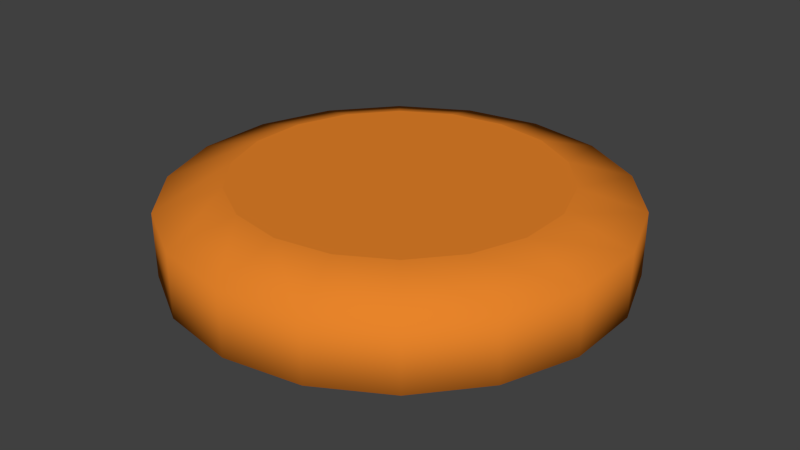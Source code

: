 # Source: model.blend  (saved by Blender 2.70.0; exported with 4.5.12 LTS)
import bpy
from mathutils import Matrix  # noqa: F401  (used for matrix-valued properties, if any)

bpy.ops.wm.read_factory_settings(use_empty=True)
scene = bpy.context.scene
scene.name = 'Scene'

# ---- collections
col_collection_1 = bpy.data.collections.new('Collection 1'); scene.collection.children.link(col_collection_1)

# ---- materials (node trees are filled in below, after node groups)
mat_texture = bpy.data.materials.new('Texture')
mat_texture.alpha_threshold = 0.0
mat_texture.use_transparent_shadow = False
mat_texture.diffuse_color = (0.8, 0.2298, 0.02345, 1.0)
mat_texture.roughness = 0.5
mat_texture.line_color = (0.0, 0.0, 0.0, 1.0)

# ---- material node trees

# ---- world
world_world = bpy.data.worlds.new('World'); scene.world = world_world
world_world.color = (0.05088, 0.05088, 0.05088)
world_world.use_sun_shadow = False
world_world.sun_shadow_jitter_overblur = 0.0
world_world.cycles.sampling_method = 'MANUAL'
world_world.cycles.sample_map_resolution = 256

# ---- meshes
me_cylinder_006 = bpy.data.meshes.new('Cylinder.006')
me_cylinder_006.from_pydata([(0.225, 0.2681, 0.05), (0.3031, 0.175, 0.05), (0.3447, -0.06078, -0.05), (0.3447, -0.06078, 0.05), (0.3031, -0.175, -0.05), (0.225, -0.2681, 0.05), (0.1197, -0.3289, -0.05), (5.285e-08, -0.35, -0.05), (-0.225, -0.2681, -0.05), (-0.225, -0.2681, 0.05), (-0.3031, -0.175, 0.05), (-0.3447, -0.06078, -0.05), (-0.3447, 0.06078, -0.05), (-0.3447, 0.06078, 0.05), (-0.3031, 0.175, 0.05), (-0.225, 0.2681, -0.05), (-0.225, 0.2681, 0.05), (-0.1197, 0.3289, -0.05), (0.0, 0.25, -0.08), (0.0, 0.25, 0.08), (0.08551, 0.2349, -0.08), (0.08551, 0.2349, 0.08), (0.1607, 0.1915, -0.08), (0.1607, 0.1915, 0.08), (0.2165, 0.125, -0.08), (0.2165, 0.125, 0.08), (0.2462, 0.04341, -0.08), (0.2462, 0.04341, 0.08), (0.2462, -0.04341, -0.08), (0.2462, -0.04341, 0.08), (0.2165, -0.125, -0.08), (0.2165, -0.125, 0.08), (0.1607, -0.1915, -0.08), (0.1607, -0.1915, 0.08), (0.08551, -0.2349, -0.08), (0.08551, -0.2349, 0.08), (3.775e-08, -0.25, -0.08), (3.775e-08, -0.25, 0.08), (-0.0855, -0.2349, -0.08), (-0.0855, -0.2349, 0.08), (-0.1607, -0.1915, -0.08), (-0.1607, -0.1915, 0.08), (-0.2165, -0.125, -0.08), (-0.2165, -0.125, 0.08), (-0.2462, -0.04341, -0.08), (-0.2462, -0.04341, 0.08), (-0.2462, 0.04341, -0.08), (-0.2462, 0.04341, 0.08), (-0.2165, 0.125, -0.08), (-0.2165, 0.125, 0.08), (-0.1607, 0.1915, -0.08), (-0.1607, 0.1915, 0.08), (-0.08551, 0.2349, -0.08), (-0.08551, 0.2349, 0.08), (0.0, 0.35, -0.05), (0.1197, 0.3289, -0.05), (0.1197, 0.3289, 0.05), (0.0, 0.35, 0.05), (0.225, 0.2681, -0.05), (0.3031, 0.175, -0.05), (0.3447, 0.06078, -0.05), (0.3447, 0.06078, 0.05), (0.3031, -0.175, 0.05), (0.225, -0.2681, -0.05), (0.1197, -0.3289, 0.05), (5.285e-08, -0.35, 0.05), (-0.1197, -0.3289, -0.05), (-0.1197, -0.3289, 0.05), (-0.3031, -0.175, -0.05), (-0.3447, -0.06078, 0.05), (-0.3031, 0.175, -0.05), (-0.1197, 0.3289, 0.05)], [], [(21, 19, 53, 51, 49, 47, 45, 43, 41, 39, 37, 35, 33, 31, 29, 27, 25, 23), (18, 20, 22, 24, 26, 28, 30, 32, 34, 36, 38, 40, 42, 44, 46, 48, 50, 52), (64, 35, 37, 65), (65, 37, 39, 67), (71, 53, 19, 57), (57, 19, 21, 56), (60, 26, 24, 59), (55, 20, 18, 54), (58, 22, 20, 55), (59, 24, 22, 58), (54, 57, 56, 55), (55, 56, 0, 58), (58, 0, 1, 59), (59, 1, 61, 60), (60, 61, 3, 2), (2, 3, 62, 4), (4, 62, 5, 63), (63, 5, 64, 6), (6, 64, 65, 7), (7, 65, 67, 66), (66, 67, 9, 8), (8, 9, 10, 68), (68, 10, 69, 11), (11, 69, 13, 12), (12, 13, 14, 70), (70, 14, 16, 15), (17, 71, 57, 54), (15, 16, 71, 17), (67, 39, 41, 9), (9, 41, 43, 10), (10, 43, 45, 69), (69, 45, 47, 13), (13, 47, 49, 14), (14, 49, 51, 16), (16, 51, 53, 71), (56, 21, 23, 0), (0, 23, 25, 1), (1, 25, 27, 61), (61, 27, 29, 3), (3, 29, 31, 62), (62, 31, 33, 5), (5, 33, 35, 64), (2, 28, 26, 60), (4, 30, 28, 2), (63, 32, 30, 4), (6, 34, 32, 63), (7, 36, 34, 6), (66, 38, 36, 7), (8, 40, 38, 66), (68, 42, 40, 8), (11, 44, 42, 68), (12, 46, 44, 11), (70, 48, 46, 12), (15, 50, 48, 70), (54, 18, 52, 17), (17, 52, 50, 15)])
me_cylinder_006.polygons.foreach_set('use_smooth', [0, 0, 1, 1, 1, 1, 1, 1, 1, 1, 1, 1, 1, 1, 1, 1, 1, 1, 1, 1, 1, 1, 1, 1, 1, 1, 1, 1, 1, 1, 1, 1, 1, 1, 1, 1, 1, 1, 1, 1, 1, 1, 1, 1, 1, 1, 1, 1, 1, 1, 1, 1, 1, 1, 1, 1])
_uv = me_cylinder_006.uv_layers.new(name='UVMap')
_uv.uv.foreach_set('vector', [0.8675, 0.3082, 0.8273, 0.3153, 0.787, 0.3082, 0.7517, 0.2877, 0.7254, 0.2565, 0.7115, 0.2181, 0.7115, 0.1773, 0.7254, 0.1389, 0.7517, 0.1076, 0.787, 0.08719, 0.8273, 0.0801, 0.8675, 0.08719, 0.9028, 0.1076, 0.9291, 0.1389, 0.9431, 0.1773, 0.9431, 0.2181, 0.9291, 0.2565, 0.9028, 0.2877, 0.8273, 0.3153, 0.8675, 0.3082, 0.9028, 0.2877, 0.9291, 0.2565, 0.9431, 0.2181, 0.9431, 0.1773, 0.9291, 0.1389, 0.9028, 0.1076, 0.8675, 0.08719, 0.8273, 0.0801, 0.787, 0.08719, 0.7517, 0.1076, 0.7254, 0.1389, 0.7115, 0.1773, 0.7115, 0.2181, 0.7254, 0.2565, 0.7517, 0.2877, 0.787, 0.3082, 0.2688, 0.5552, 0.25, 0.6068, 0.2031, 0.5985, 0.2031, 0.5437, 0.2031, 0.5437, 0.2031, 0.5985, 0.1562, 0.6068, 0.1375, 0.5552, 0.1375, 0.916, 0.1562, 0.8645, 0.2031, 0.8727, 0.2031, 0.9276, 0.2031, 0.9276, 0.2031, 0.8727, 0.25, 0.8645, 0.2688, 0.916, 0.3922, 0.7689, 0.3382, 0.7594, 0.3219, 0.8042, 0.3694, 0.8316, 0.2688, 0.916, 0.25, 0.8645, 0.2031, 0.8727, 0.2031, 0.9276, 0.3265, 0.8827, 0.2913, 0.8407, 0.25, 0.8645, 0.2688, 0.916, 0.3694, 0.8316, 0.3219, 0.8042, 0.2913, 0.8407, 0.3265, 0.8827, 0.9911, 0.9364, 0.9911, 0.9855, 0.9365, 0.9855, 0.9365, 0.9364, 0.9365, 0.9364, 0.9365, 0.9855, 0.882, 0.9855, 0.882, 0.9364, 0.882, 0.9364, 0.882, 0.9855, 0.8274, 0.9855, 0.8274, 0.9364, 0.8274, 0.9364, 0.8274, 0.9855, 0.7728, 0.9855, 0.7728, 0.9364, 0.7728, 0.9364, 0.7728, 0.9855, 0.7183, 0.9855, 0.7183, 0.9364, 0.7183, 0.9364, 0.7183, 0.9855, 0.6637, 0.9855, 0.6637, 0.9364, 0.6637, 0.9364, 0.6637, 0.9855, 0.6091, 0.9855, 0.6091, 0.9364, 0.6091, 0.9364, 0.6091, 0.9855, 0.5546, 0.9855, 0.5546, 0.9364, 0.5546, 0.9364, 0.5546, 0.9855, 0.5, 0.9855, 0.5, 0.9364, 0.5, 0.9364, 0.5, 0.9855, 0.4454, 0.9855, 0.4454, 0.9364, 0.4454, 0.9364, 0.4454, 0.9855, 0.3909, 0.9855, 0.3909, 0.9364, 0.3909, 0.9364, 0.3909, 0.9855, 0.3363, 0.9855, 0.3363, 0.9364, 0.3363, 0.9364, 0.3363, 0.9855, 0.2817, 0.9855, 0.2817, 0.9364, 0.2817, 0.9364, 0.2817, 0.9855, 0.2272, 0.9855, 0.2272, 0.9364, 0.2272, 0.9364, 0.2272, 0.9855, 0.1726, 0.9855, 0.1726, 0.9364, 0.1726, 0.9364, 0.1726, 0.9855, 0.118, 0.9855, 0.118, 0.9364, 0.06348, 0.9364, 0.06348, 0.9855, 0.008918, 0.9855, 0.008918, 0.9364, 0.118, 0.9364, 0.118, 0.9855, 0.06348, 0.9855, 0.06348, 0.9364, 0.1375, 0.5552, 0.1562, 0.6068, 0.115, 0.6306, 0.07975, 0.5886, 0.07975, 0.5886, 0.115, 0.6306, 0.08439, 0.6671, 0.03689, 0.6396, 0.03689, 0.6396, 0.08439, 0.6671, 0.06811, 0.7118, 0.01409, 0.7023, 0.01409, 0.7023, 0.06811, 0.7118, 0.06811, 0.7594, 0.01409, 0.7689, 0.01409, 0.7689, 0.06811, 0.7594, 0.08439, 0.8042, 0.03689, 0.8316, 0.03689, 0.8316, 0.08439, 0.8042, 0.115, 0.8407, 0.07975, 0.8827, 0.07975, 0.8827, 0.115, 0.8407, 0.1562, 0.8645, 0.1375, 0.916, 0.2688, 0.916, 0.25, 0.8645, 0.2913, 0.8407, 0.3265, 0.8827, 0.3265, 0.8827, 0.2913, 0.8407, 0.3219, 0.8042, 0.3694, 0.8316, 0.3694, 0.8316, 0.3219, 0.8042, 0.3382, 0.7594, 0.3922, 0.7689, 0.3922, 0.7689, 0.3382, 0.7594, 0.3382, 0.7118, 0.3922, 0.7023, 0.3922, 0.7023, 0.3382, 0.7118, 0.3219, 0.6671, 0.3694, 0.6396, 0.3694, 0.6396, 0.3219, 0.6671, 0.2913, 0.6306, 0.3265, 0.5886, 0.3265, 0.5886, 0.2913, 0.6306, 0.25, 0.6068, 0.2688, 0.5552, 0.3922, 0.7023, 0.3382, 0.7118, 0.3382, 0.7594, 0.3922, 0.7689, 0.3694, 0.6396, 0.3219, 0.6671, 0.3382, 0.7118, 0.3922, 0.7023, 0.3265, 0.5886, 0.2913, 0.6306, 0.3219, 0.6671, 0.3694, 0.6396, 0.2688, 0.5552, 0.25, 0.6068, 0.2913, 0.6306, 0.3265, 0.5886, 0.2031, 0.5437, 0.2031, 0.5985, 0.25, 0.6068, 0.2688, 0.5552, 0.1375, 0.5552, 0.1562, 0.6068, 0.2031, 0.5985, 0.2031, 0.5437, 0.07975, 0.5886, 0.115, 0.6306, 0.1562, 0.6068, 0.1375, 0.5552, 0.03689, 0.6396, 0.08439, 0.6671, 0.115, 0.6306, 0.07975, 0.5886, 0.01409, 0.7023, 0.06811, 0.7118, 0.08439, 0.6671, 0.03689, 0.6396, 0.01409, 0.7689, 0.06811, 0.7594, 0.06811, 0.7118, 0.01409, 0.7023, 0.03689, 0.8316, 0.08439, 0.8042, 0.06811, 0.7594, 0.01409, 0.7689, 0.07975, 0.8827, 0.115, 0.8407, 0.08439, 0.8042, 0.03689, 0.8316, 0.2031, 0.9276, 0.2031, 0.8727, 0.1562, 0.8645, 0.1375, 0.916, 0.1375, 0.916, 0.1562, 0.8645, 0.115, 0.8407, 0.07975, 0.8827])
me_cylinder_006.materials.append(mat_texture)
me_cylinder_006.use_remesh_preserve_volume = False
me_cylinder_006.use_remesh_preserve_attributes = False
me_cylinder_006.use_mirror_vertex_groups = False
me_cylinder_006.update()

# ---- objects
ob_tank = bpy.data.objects.new('Tank', me_cylinder_006)

# ---- transforms, parenting, visibility, modifiers, constraints
ob_tank.location = (0.0, 0.0, 0.0)
ob_tank.lineart.crease_threshold = 0.0

# ---- collection membership
col_collection_1.objects.link(ob_tank)

# ---- scene / render settings (as saved in the file)
scene.frame_start = 1; scene.frame_end = 250; scene.frame_set(1)
scene.render.engine = 'BLENDER_EEVEE_NEXT'
scene.render.resolution_percentage = 50
scene.render.dither_intensity = 0.0
scene.cycles.use_denoising = False
scene.cycles.samples = 10
scene.cycles.sampling_pattern = 'TABULATED_SOBOL'
scene.cycles.light_sampling_threshold = 0.0
scene.cycles.use_adaptive_sampling = False
scene.cycles.use_light_tree = False
scene.cycles.blur_glossy = 0.0
scene.cycles.volume_bounces = 1
scene.cycles.pixel_filter_type = 'GAUSSIAN'
scene.cycles.sample_clamp_indirect = 0.0
scene.view_settings.view_transform = 'Standard'
bpy.context.view_layer.update()

# ---- added for rendering (the .blend has no active camera and no usable light): camera, sun
cam_auto = bpy.data.cameras.new('AutoCamera')
cam_auto.lens = 50.0
cam_auto.sensor_width = 36.0
cam_auto.clip_end = 1000.0
ob_auto_camera = bpy.data.objects.new('AutoCamera', cam_auto)
scene.collection.objects.link(ob_auto_camera)
ob_auto_camera.location = (0.92097, -1.10516, 0.736776)
ob_auto_camera.rotation_euler = (1.09748, -7.21219e-08, 0.694738)
scene.camera = ob_auto_camera
light_auto_sun = bpy.data.lights.new('AutoSun', 'SUN')
light_auto_sun.energy = 3.0
light_auto_sun.angle = 0.0523599
ob_auto_sun = bpy.data.objects.new('AutoSun', light_auto_sun)
scene.collection.objects.link(ob_auto_sun)
ob_auto_sun.rotation_euler = (0.872665, 0.174533, 0.523599)
bpy.context.view_layer.update()
